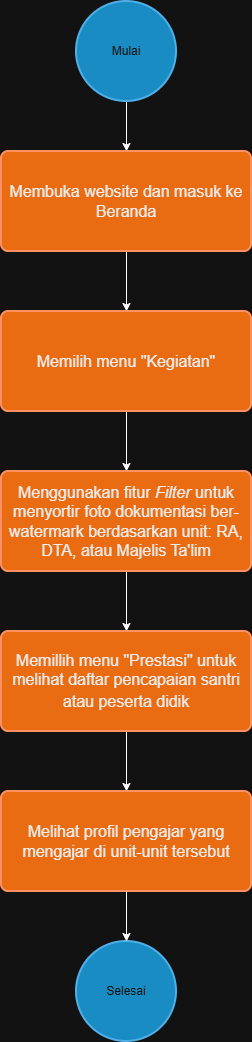

The diagram above was exported from draw.io. Its source (the exported page's mxGraphModel, read from the mxfile embedded in the PNG):
<mxGraphModel dx="2412" dy="1074" grid="1" gridSize="10" guides="1" tooltips="1" connect="1" arrows="1" fold="1" page="1" pageScale="1" pageWidth="827" pageHeight="1169" math="0" shadow="0">
  <root>
    <mxCell id="M1t8tJ0HXx2Neg5-yymA-0" />
    <mxCell id="M1t8tJ0HXx2Neg5-yymA-1" parent="M1t8tJ0HXx2Neg5-yymA-0" />
    <mxCell id="M1t8tJ0HXx2Neg5-yymA-2" edge="1" parent="M1t8tJ0HXx2Neg5-yymA-1" source="M1t8tJ0HXx2Neg5-yymA-3" style="edgeStyle=orthogonalEdgeStyle;rounded=0;orthogonalLoop=1;jettySize=auto;html=1;exitX=0.5;exitY=1;exitDx=0;exitDy=0;exitPerimeter=0;entryX=0.5;entryY=0;entryDx=0;entryDy=0;" target="M1t8tJ0HXx2Neg5-yymA-5">
      <mxGeometry relative="1" as="geometry" />
    </mxCell>
    <mxCell id="M1t8tJ0HXx2Neg5-yymA-3" parent="M1t8tJ0HXx2Neg5-yymA-1" style="strokeWidth=2;html=1;shape=mxgraph.flowchart.start_2;whiteSpace=wrap;fillColor=#1ba1e2;fontColor=#ffffff;strokeColor=#006EAF;" value="Mulai" vertex="1">
      <mxGeometry height="100" width="100" x="360" y="30" as="geometry" />
    </mxCell>
    <mxCell id="M1t8tJ0HXx2Neg5-yymA-4" edge="1" parent="M1t8tJ0HXx2Neg5-yymA-1" source="M1t8tJ0HXx2Neg5-yymA-5" style="edgeStyle=orthogonalEdgeStyle;rounded=0;orthogonalLoop=1;jettySize=auto;html=1;exitX=0.5;exitY=1;exitDx=0;exitDy=0;entryX=0.5;entryY=0;entryDx=0;entryDy=0;" target="M1t8tJ0HXx2Neg5-yymA-7">
      <mxGeometry relative="1" as="geometry" />
    </mxCell>
    <mxCell id="M1t8tJ0HXx2Neg5-yymA-5" parent="M1t8tJ0HXx2Neg5-yymA-1" style="rounded=1;whiteSpace=wrap;html=1;absoluteArcSize=1;arcSize=14;strokeWidth=2;fillColor=#fa6800;fontColor=light-dark(#ffffff, #ededed);strokeColor=#C73500;fontSize=16;" value="&lt;span&gt;Membuka website dan masuk ke Beranda&lt;/span&gt;" vertex="1">
      <mxGeometry height="100" width="250" x="285" y="180" as="geometry" />
    </mxCell>
    <mxCell id="M1t8tJ0HXx2Neg5-yymA-6" edge="1" parent="M1t8tJ0HXx2Neg5-yymA-1" source="M1t8tJ0HXx2Neg5-yymA-7" style="edgeStyle=orthogonalEdgeStyle;rounded=0;orthogonalLoop=1;jettySize=auto;html=1;exitX=0.5;exitY=1;exitDx=0;exitDy=0;entryX=0.5;entryY=0;entryDx=0;entryDy=0;" target="M1t8tJ0HXx2Neg5-yymA-9">
      <mxGeometry relative="1" as="geometry" />
    </mxCell>
    <mxCell id="M1t8tJ0HXx2Neg5-yymA-7" parent="M1t8tJ0HXx2Neg5-yymA-1" style="rounded=1;whiteSpace=wrap;html=1;absoluteArcSize=1;arcSize=14;strokeWidth=2;fillColor=#fa6800;fontColor=light-dark(#ffffff, #ededed);strokeColor=#C73500;fontSize=16;" value="Memilih menu &quot;Kegiatan&quot;" vertex="1">
      <mxGeometry height="100" width="250" x="285" y="340" as="geometry" />
    </mxCell>
    <mxCell id="M1t8tJ0HXx2Neg5-yymA-8" edge="1" parent="M1t8tJ0HXx2Neg5-yymA-1" source="M1t8tJ0HXx2Neg5-yymA-9" style="edgeStyle=orthogonalEdgeStyle;rounded=0;orthogonalLoop=1;jettySize=auto;html=1;exitX=0.5;exitY=1;exitDx=0;exitDy=0;entryX=0.5;entryY=0;entryDx=0;entryDy=0;" target="M1t8tJ0HXx2Neg5-yymA-10">
      <mxGeometry relative="1" as="geometry" />
    </mxCell>
    <mxCell id="M1t8tJ0HXx2Neg5-yymA-9" parent="M1t8tJ0HXx2Neg5-yymA-1" style="rounded=1;whiteSpace=wrap;html=1;absoluteArcSize=1;arcSize=14;strokeWidth=2;fillColor=#fa6800;fontColor=light-dark(#ffffff, #ededed);strokeColor=#C73500;fontSize=16;" value="Menggunakan fitur &lt;i&gt;Filter&lt;/i&gt; untuk menyortir foto dokumentasi ber-watermark berdasarkan unit: RA, DTA, atau Majelis Ta'lim" vertex="1">
      <mxGeometry height="100" width="250" x="285" y="500" as="geometry" />
    </mxCell>
    <mxCell id="-R86EyEUJcgG1IQFEqMI-1" edge="1" parent="M1t8tJ0HXx2Neg5-yymA-1" source="M1t8tJ0HXx2Neg5-yymA-10" style="edgeStyle=orthogonalEdgeStyle;rounded=0;orthogonalLoop=1;jettySize=auto;html=1;exitX=0.5;exitY=1;exitDx=0;exitDy=0;entryX=0.5;entryY=0;entryDx=0;entryDy=0;" target="-R86EyEUJcgG1IQFEqMI-0">
      <mxGeometry relative="1" as="geometry" />
    </mxCell>
    <mxCell id="M1t8tJ0HXx2Neg5-yymA-10" parent="M1t8tJ0HXx2Neg5-yymA-1" style="rounded=1;whiteSpace=wrap;html=1;absoluteArcSize=1;arcSize=14;strokeWidth=2;fillColor=#fa6800;fontColor=light-dark(#ffffff, #ededed);strokeColor=#C73500;fontSize=16;" value="&lt;span&gt;Memillih menu &quot;Prestasi&quot; untuk melihat daftar pencapaian santri atau peserta didik&lt;/span&gt;&lt;span&gt;&lt;span&gt;&lt;sup class=&quot;superscript&quot;&gt;&lt;/sup&gt;&lt;/span&gt;&lt;/span&gt;&lt;span&gt;&lt;/span&gt;" vertex="1">
      <mxGeometry height="100" width="250" x="285" y="660" as="geometry" />
    </mxCell>
    <mxCell id="M1t8tJ0HXx2Neg5-yymA-11" parent="M1t8tJ0HXx2Neg5-yymA-1" style="strokeWidth=2;html=1;shape=mxgraph.flowchart.start_2;whiteSpace=wrap;fillColor=#1ba1e2;fontColor=#ffffff;strokeColor=#006EAF;" value="Selesai" vertex="1">
      <mxGeometry height="100" width="100" x="360" y="970" as="geometry" />
    </mxCell>
    <mxCell id="-R86EyEUJcgG1IQFEqMI-0" parent="M1t8tJ0HXx2Neg5-yymA-1" style="rounded=1;whiteSpace=wrap;html=1;absoluteArcSize=1;arcSize=14;strokeWidth=2;fillColor=#fa6800;fontColor=light-dark(#ffffff, #ededed);strokeColor=#C73500;fontSize=16;" value="Melihat profil pengajar yang mengajar di unit-unit tersebut" vertex="1">
      <mxGeometry height="100" width="250" x="285" y="820" as="geometry" />
    </mxCell>
    <mxCell id="-R86EyEUJcgG1IQFEqMI-2" edge="1" parent="M1t8tJ0HXx2Neg5-yymA-1" source="-R86EyEUJcgG1IQFEqMI-0" style="edgeStyle=orthogonalEdgeStyle;rounded=0;orthogonalLoop=1;jettySize=auto;html=1;exitX=0.5;exitY=1;exitDx=0;exitDy=0;entryX=0.5;entryY=0;entryDx=0;entryDy=0;entryPerimeter=0;" target="M1t8tJ0HXx2Neg5-yymA-11">
      <mxGeometry relative="1" as="geometry" />
    </mxCell>
  </root>
</mxGraphModel>